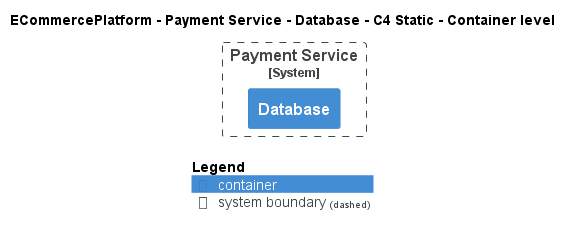

The diagram above was rendered by PlantUML. Its source (embedded in the PNG):
@startuml
!pragma layout smetana
!include ..\..\..\..\..\.c4s\C4_Container.puml

AddElementTag("c4interflow:lifecycle:new", $bgColor=green, $fontColor=#ffffff, $borderColor=green, $shadowing="False")
AddElementTag("c4interflow:lifecycle:changed", $bgColor=orange, $fontColor=#ffffff, $borderColor=orange, $shadowing="False")
AddElementTag("c4interflow:lifecycle:removed", $bgColor=red, $fontColor=#ffffff, $borderColor=red, $shadowing="False")

AddRelTag("c4interflow:lifecycle:new", $textColor=green, $lineColor=green)
AddRelTag("c4interflow:lifecycle:changed", $textColor=orange, $lineColor=orange)
AddRelTag("c4interflow:lifecycle:removed", $textColor=red, $lineColor=red)

SHOW_PERSON_PORTRAIT()
LAYOUT_TOP_DOWN()

skinparam linetype polyline

title ECommercePlatform - Payment Service - Database - C4 Static - Container level


System_Boundary(ECommercePlatform.SoftwareSystems.PaymentService, "Payment Service") {
    Container(ECommercePlatform.SoftwareSystems.PaymentService.Containers.Database, "Database", "", "")
}



SHOW_LEGEND()
@enduml